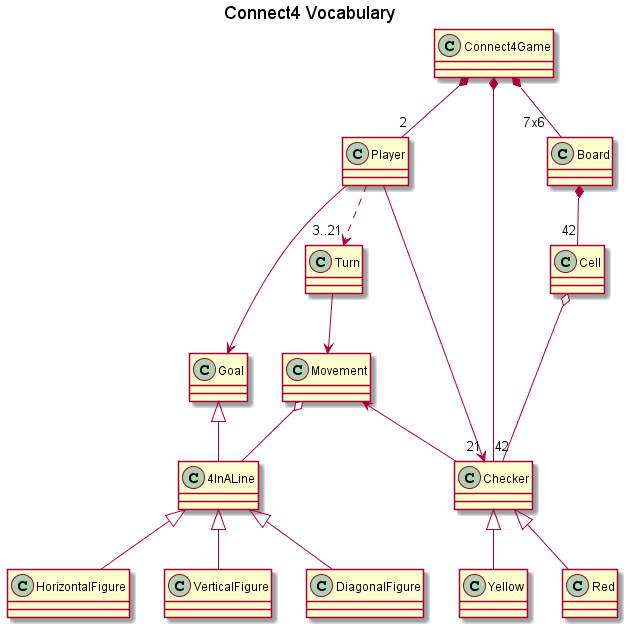

The diagram above was rendered by PlantUML. Its source (embedded in the PNG):
@startuml connect4--vocabulary


title Connect4 Vocabulary

class Connect4Game
class Player
class Board
class Cell
class Checker
Class Red
Class Yellow
class Turn
class Movement
class Goal
class 4InALine
class HorizontalFigure
class VerticalFigure
class DiagonalFigure

Connect4Game *-- "7x6  " Board
Connect4Game *-- "42" Checker
Connect4Game *-- "2" Player

Board *-- "42" Cell

Player --> "21" Checker
Player ..> "3..21" Turn
Player --> Goal

Turn --> Movement
Goal <|-- 4InALine

4InALine <|-- HorizontalFigure
4InALine <|-- VerticalFigure
4InALine <|-- DiagonalFigure

Checker <|-- Red
Checker <|-- Yellow
Movement <-- Checker
Movement o-- 4InALine
Cell o-- Checker


@enduml